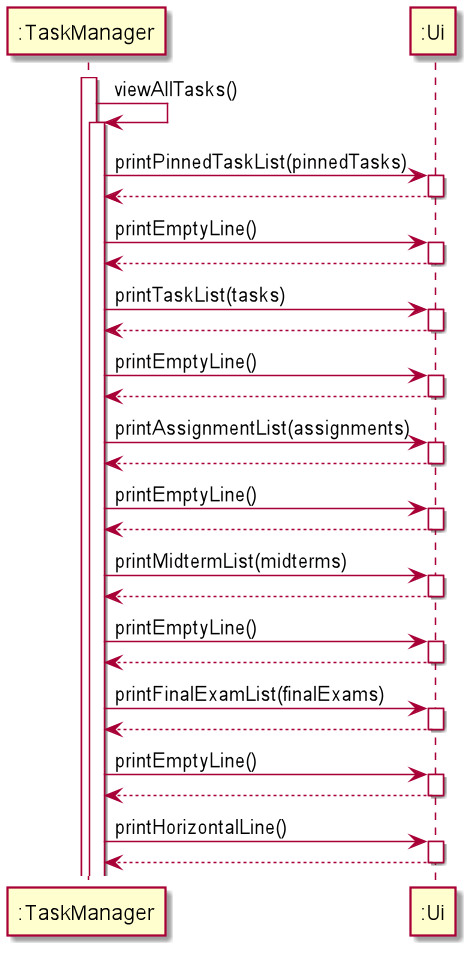

The diagram above was rendered by PlantUML. Its source (embedded in the PNG):
@startuml

activate ":TaskManager"
":TaskManager" -> ":TaskManager"++ : viewAllTasks()
":TaskManager" -> ":Ui"++ : printPinnedTaskList(pinnedTasks)
return
":TaskManager" -> ":Ui"++ : printEmptyLine()
return
":TaskManager" -> ":Ui"++ : printTaskList(tasks)
return
":TaskManager" -> ":Ui"++ : printEmptyLine()
return
":TaskManager" -> ":Ui"++ : printAssignmentList(assignments)
return
":TaskManager" -> ":Ui"++ : printEmptyLine()
return
":TaskManager" -> ":Ui"++ : printMidtermList(midterms)
return
":TaskManager" -> ":Ui"++ : printEmptyLine()
return
":TaskManager" -> ":Ui"++ : printFinalExamList(finalExams)
return
":TaskManager" -> ":Ui"++ : printEmptyLine()
return
":TaskManager" -> ":Ui"++ : printHorizontalLine()

return

@enduml